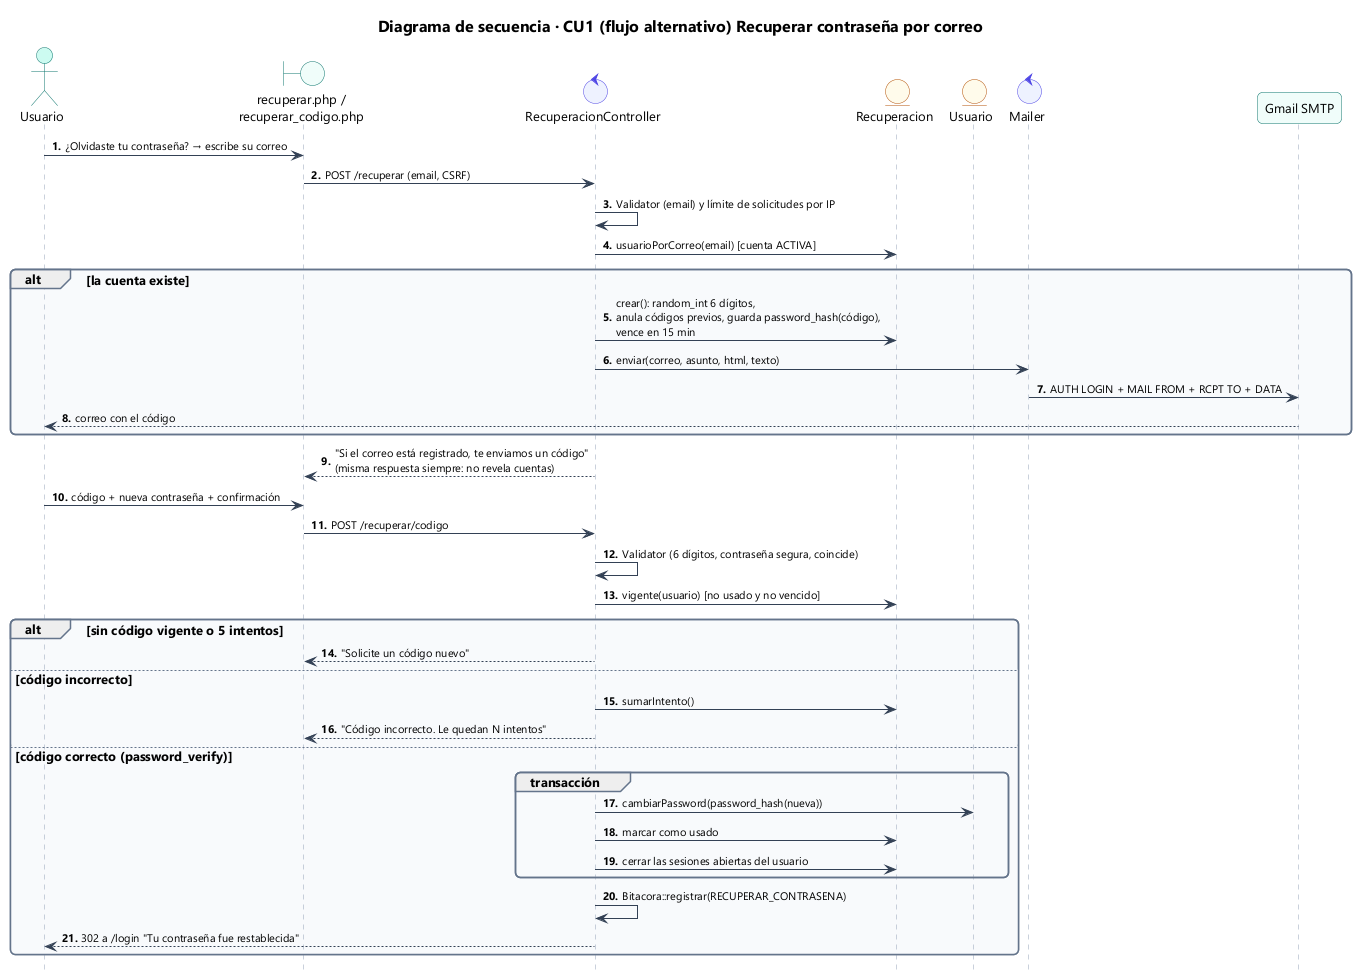

The diagram above was rendered by PlantUML. Its source (embedded in the PNG):
@startuml 50_sec_cu01b
!include estilo.iuml
title Diagrama de secuencia · CU1 (flujo alternativo) Recuperar contraseña por correo
autonumber "<b>0."
hide footbox

actor Usuario as U
boundary "recuperar.php /\nrecuperar_codigo.php" as V
control RecuperacionController as C
entity Recuperacion as R
entity Usuario as US
control Mailer as M
participant "Gmail SMTP" as G

U -> V : ¿Olvidaste tu contraseña? → escribe su correo
V -> C : POST /recuperar (email, CSRF)
C -> C : Validator (email) y límite de solicitudes por IP
C -> R : usuarioPorCorreo(email) [cuenta ACTIVA]
alt la cuenta existe
  C -> R : crear(): random_int 6 dígitos,\nanula códigos previos, guarda password_hash(código),\nvence en 15 min
  C -> M : enviar(correo, asunto, html, texto)
  M -> G : AUTH LOGIN + MAIL FROM + RCPT TO + DATA
  G --> U : correo con el código
end
C --> V : "Si el correo está registrado, te enviamos un código"\n(misma respuesta siempre: no revela cuentas)
U -> V : código + nueva contraseña + confirmación
V -> C : POST /recuperar/codigo
C -> C : Validator (6 dígitos, contraseña segura, coincide)
C -> R : vigente(usuario) [no usado y no vencido]
alt sin código vigente o 5 intentos
  C --> V : "Solicite un código nuevo"
else código incorrecto
  C -> R : sumarIntento()
  C --> V : "Código incorrecto. Le quedan N intentos"
else código correcto (password_verify)
  group transacción
    C -> US : cambiarPassword(password_hash(nueva))
    C -> R : marcar como usado
    C -> R : cerrar las sesiones abiertas del usuario
  end
  C -> C : Bitacora::registrar(RECUPERAR_CONTRASENA)
  C --> U : 302 a /login "Tu contraseña fue restablecida"
end
@enduml